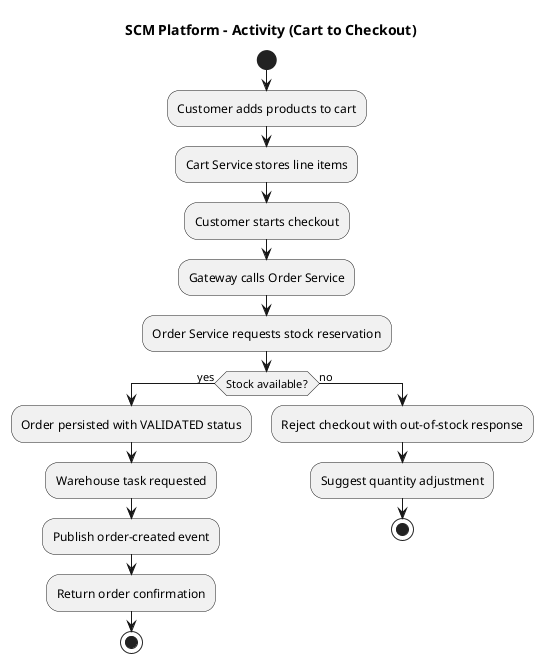

The diagram above was rendered by PlantUML. Its source (embedded in the PNG):
@startuml
skinparam shadowing false

title SCM Platform - Activity (Cart to Checkout)

start
:Customer adds products to cart;
:Cart Service stores line items;
:Customer starts checkout;
:Gateway calls Order Service;
:Order Service requests stock reservation;
if (Stock available?) then (yes)
  :Order persisted with VALIDATED status;
  :Warehouse task requested;
  :Publish order-created event;
  :Return order confirmation;
  stop
else (no)
  :Reject checkout with out-of-stock response;
  :Suggest quantity adjustment;
  stop
endif

@enduml